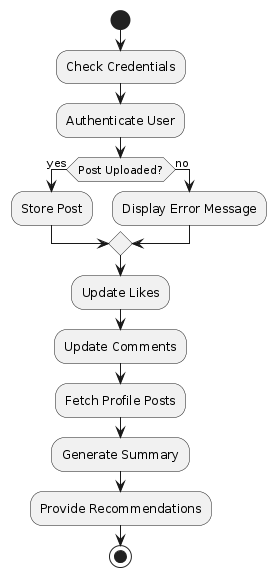

The diagram above was rendered by PlantUML. Its source (embedded in the PNG):
@startuml
|System|
start
:Check Credentials;
:Authenticate User;
if (Post Uploaded?) then (yes)
  :Store Post;
else (no)
  :Display Error Message;
endif
:Update Likes;
:Update Comments;
:Fetch Profile Posts;
:Generate Summary;
:Provide Recommendations;
stop
@enduml